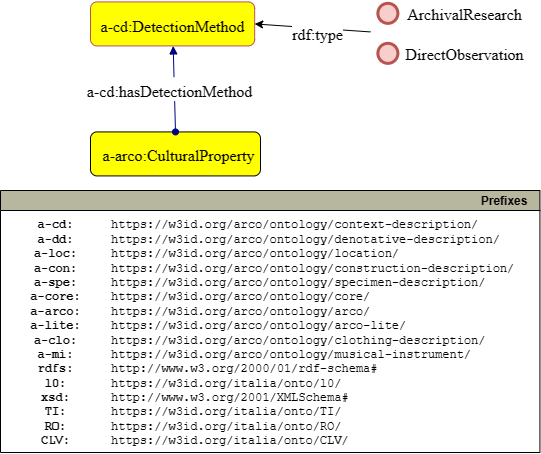

The diagram above was exported from draw.io. Its source (the exported page's mxGraphModel, read from the mxfile embedded in the PNG):
<mxGraphModel dx="624" dy="1362" grid="1" gridSize="10" guides="1" tooltips="1" connect="1" arrows="1" fold="1" page="1" pageScale="1" pageWidth="827" pageHeight="1169" math="0" shadow="0">
  <root>
    <mxCell id="fXPu9_ZkSzHzBd1IDzXm-0" />
    <mxCell id="fXPu9_ZkSzHzBd1IDzXm-1" parent="fXPu9_ZkSzHzBd1IDzXm-0" />
    <mxCell id="fXPu9_ZkSzHzBd1IDzXm-2" style="graphMlID=n4;shape=rect;rounded=1;arcsize=30;fillColor=#ffff00;strokeColor=#000000;strokeWidth=1.0" vertex="1" parent="fXPu9_ZkSzHzBd1IDzXm-1">
      <mxGeometry x="220" y="241.42000000000002" width="170" height="44" as="geometry" />
    </mxCell>
    <mxCell id="fXPu9_ZkSzHzBd1IDzXm-3" value="a-arco:CulturalProperty" style="text;html=1;spacing=0;align=center;fontFamily=dialog;fontSize=16;fontStyle=0;fontColor=#000000" vertex="1" parent="fXPu9_ZkSzHzBd1IDzXm-2">
      <mxGeometry x="38.49316075893514" y="10" width="99.02706280335345" height="23.42" as="geometry" />
    </mxCell>
    <mxCell id="fXPu9_ZkSzHzBd1IDzXm-4" value="" style="graphMlID=e0;rounded=0;endArrow=block;strokeColor=#000080;strokeWidth=1.0;startArrow=oval;startFill=1;endFill=1;exitX=0.5;exitY=0;exitDx=0;exitDy=0;" edge="1" parent="fXPu9_ZkSzHzBd1IDzXm-1" source="fXPu9_ZkSzHzBd1IDzXm-2" target="fXPu9_ZkSzHzBd1IDzXm-6">
      <mxGeometry relative="1" as="geometry">
        <mxPoint x="231.97000000000003" y="353.3018375889874" as="sourcePoint" />
        <mxPoint x="508.7807910156246" y="353.42206600895645" as="targetPoint" />
      </mxGeometry>
    </mxCell>
    <mxCell id="fXPu9_ZkSzHzBd1IDzXm-5" value="a-cd:hasDetectionMethod" style="text;html=1;spacing=0;align=center;fontFamily=dialog;fontSize=16;fontStyle=0;fillColor=#FFFFFF;strokeColor=#FFFFFF;" vertex="1" parent="fXPu9_ZkSzHzBd1IDzXm-4">
      <mxGeometry width="116.953125" height="22.84375" relative="1" as="geometry">
        <mxPoint x="-63.48482483318293" y="-11.951775716145987" as="offset" />
      </mxGeometry>
    </mxCell>
    <mxCell id="fXPu9_ZkSzHzBd1IDzXm-6" style="graphMlID=n4;shape=rect;rounded=1;arcsize=30;strokeColor=#b85450;strokeWidth=1.0;fillColor=#FFFF00;" vertex="1" parent="fXPu9_ZkSzHzBd1IDzXm-1">
      <mxGeometry x="220.0000000000001" y="111.42" width="164.17" height="44" as="geometry" />
    </mxCell>
    <mxCell id="fXPu9_ZkSzHzBd1IDzXm-7" value="a-cd:DetectionMethod" style="text;html=1;spacing=0;align=center;fontFamily=dialog;fontSize=16;fontStyle=0;fontColor=#000000" vertex="1" parent="fXPu9_ZkSzHzBd1IDzXm-6">
      <mxGeometry x="37.177361740245914" y="10.578125" width="89.81527651950806" height="22.84375" as="geometry" />
    </mxCell>
    <mxCell id="fXPu9_ZkSzHzBd1IDzXm-8" style="graphMlID=n9;shape=ellipse;fillColor=#f8cecc;strokeColor=#b85450;strokeWidth=3.0" vertex="1" parent="fXPu9_ZkSzHzBd1IDzXm-1">
      <mxGeometry x="507.38" y="112.84187499999994" width="20" height="20" as="geometry" />
    </mxCell>
    <mxCell id="fXPu9_ZkSzHzBd1IDzXm-9" value="" style="graphMlID=e1;rounded=0;endArrow=classic;strokeColor=#000000;strokeWidth=1.0;startArrow=none;startFill=1;endFill=1;entryX=1;entryY=0.5;entryDx=0;entryDy=0;" edge="1" parent="fXPu9_ZkSzHzBd1IDzXm-1" target="fXPu9_ZkSzHzBd1IDzXm-6">
      <mxGeometry relative="1" as="geometry">
        <mxPoint x="500" y="141.42000000000002" as="sourcePoint" />
        <mxPoint x="390" y="111.42" as="targetPoint" />
      </mxGeometry>
    </mxCell>
    <mxCell id="fXPu9_ZkSzHzBd1IDzXm-10" value="&lt;span style=&quot;background-color: rgb(255 , 255 , 255)&quot;&gt;rdf:type&lt;/span&gt;" style="text;html=1;spacing=0;align=center;fontFamily=dialog;fontSize=16;fontStyle=0;fontColor=#000000" vertex="1" parent="fXPu9_ZkSzHzBd1IDzXm-9">
      <mxGeometry width="76.15625" height="22.84375" relative="1" as="geometry">
        <mxPoint x="-33.927563277193535" y="-7.161875000000229" as="offset" />
      </mxGeometry>
    </mxCell>
    <mxCell id="fXPu9_ZkSzHzBd1IDzXm-11" style="graphMlID=n9;shape=ellipse;fillColor=#f8cecc;strokeColor=#b85450;strokeWidth=3.0" vertex="1" parent="fXPu9_ZkSzHzBd1IDzXm-1">
      <mxGeometry x="507.38" y="152.84187499999996" width="20" height="20" as="geometry" />
    </mxCell>
    <mxCell id="fXPu9_ZkSzHzBd1IDzXm-12" value="&lt;span style=&quot;background-color: rgb(255, 255, 255);&quot;&gt;DirectObservation&lt;/span&gt;" style="text;html=1;spacing=0;align=center;fontFamily=dialog;fontSize=16;fontStyle=0;" vertex="1" parent="fXPu9_ZkSzHzBd1IDzXm-1">
      <mxGeometry x="560" y="150" width="68.5703125" height="22.84375" as="geometry" />
    </mxCell>
    <mxCell id="fXPu9_ZkSzHzBd1IDzXm-13" value="&lt;span style=&quot;background-color: rgb(255, 255, 255);&quot;&gt;ArchivalResearch&lt;/span&gt;" style="text;html=1;spacing=0;align=center;fontFamily=dialog;fontSize=16;fontStyle=0;" vertex="1" parent="fXPu9_ZkSzHzBd1IDzXm-1">
      <mxGeometry x="560" y="109.99999999999994" width="68.5703125" height="22.84375" as="geometry" />
    </mxCell>
    <mxCell id="0-xMugMoVHV8-QgUZrqU-3" value="Prefixes" style="graphMlID=n0;shape=swimlane;startSize=20;fillColor=#b7b69e;strokeColor=#000000;strokeWidth=1.0;align=right;spacingRight=10;fontStyle=1" vertex="1" parent="fXPu9_ZkSzHzBd1IDzXm-1">
      <mxGeometry x="130" y="300" width="539.42" height="262" as="geometry" />
    </mxCell>
    <mxCell id="0-xMugMoVHV8-QgUZrqU-4" value="&lt;b&gt;a-cd:&lt;br&gt;a-dd:&lt;br&gt;a-loc:&lt;br&gt;a-con:&lt;br&gt;a-spe:&lt;br&gt;&lt;/b&gt;&lt;b&gt;a-core:&lt;br&gt;a-arco:&lt;br&gt;&lt;/b&gt;&lt;b&gt;a-lite:&lt;br&gt;a-clo:&lt;br&gt;a-mi:&lt;br&gt;rdfs:&lt;br&gt;l0:&lt;br&gt;xsd:&lt;br&gt;TI:&lt;br&gt;RO:&lt;br&gt;CLV:&lt;br&gt;&lt;/b&gt;" style="text;html=1;align=center;verticalAlign=middle;resizable=0;points=[];autosize=1;fontFamily=Courier New;" vertex="1" parent="0-xMugMoVHV8-QgUZrqU-3">
      <mxGeometry x="19.99645243734973" y="22.999537210490423" width="70" height="240" as="geometry" />
    </mxCell>
    <mxCell id="0-xMugMoVHV8-QgUZrqU-5" value="https://w3id.org/arco/ontology/context-description/&lt;br&gt;https://w3id.org/arco/ontology/denotative-description/&lt;br&gt;https://w3id.org/arco/ontology/location/&lt;br&gt;https://w3id.org/arco/ontology/construction-description/&lt;br&gt;https://w3id.org/arco/ontology/specimen-description/&lt;br&gt;https://w3id.org/arco/ontology/core/&lt;br&gt;https://w3id.org/arco/ontology/arco/&lt;br&gt;https://w3id.org/arco/ontology/arco-lite/&lt;br&gt;https://w3id.org/arco/ontology/clothing-description/&lt;br&gt;https://w3id.org/arco/ontology/musical-instrument/&lt;br&gt;http://www.w3.org/2000/01/rdf-schema#&lt;br&gt;https://w3id.org/italia/onto/l0/&lt;br&gt;http://www.w3.org/2001/XMLSchema#&lt;br&gt;https://w3id.org/italia/onto/TI/&lt;br&gt;https://w3id.org/italia/onto/RO/&lt;br&gt;https://w3id.org/italia/onto/CLV/" style="text;html=1;align=left;verticalAlign=middle;resizable=0;points=[];autosize=1;fontFamily=Courier New;" vertex="1" parent="0-xMugMoVHV8-QgUZrqU-3">
      <mxGeometry x="109.41645243734973" y="22.999537210490423" width="430" height="240" as="geometry" />
    </mxCell>
  </root>
</mxGraphModel>